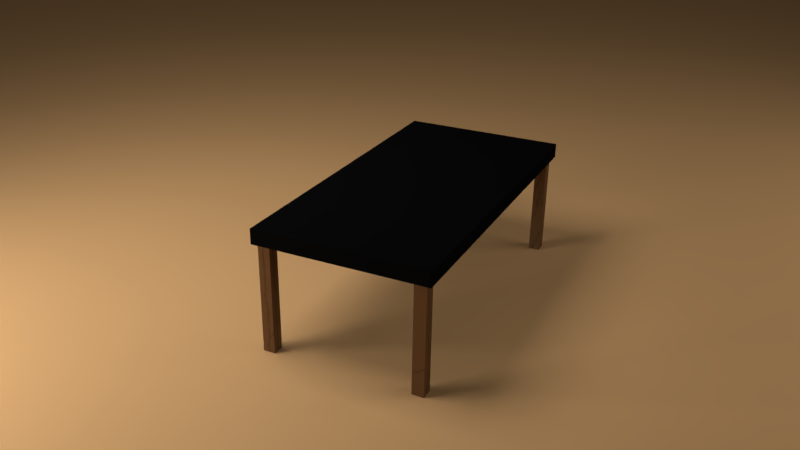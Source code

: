 # Source: Bord2_WithPaintedLegs_03.blend  (saved by Blender 2.78.0; exported with 4.5.12 LTS)
import bpy
from mathutils import Matrix  # noqa: F401  (used for matrix-valued properties, if any)

bpy.ops.wm.read_factory_settings(use_empty=True)
scene = bpy.context.scene
scene.name = 'Scene'

# ---- collections
col_collection_1 = bpy.data.collections.new('Collection 1'); scene.collection.children.link(col_collection_1)

# ---- images (referenced by path relative to the original .blend; pixels are not part of the script)
import os
ASSET_DIR = os.environ.get("B2B_ASSET_DIR", "")  # directory of the original .blend (textures are referenced by path, not embedded)
HERE = os.path.dirname(os.path.abspath(__file__))  # packed textures are extracted next to this script under _unpacked/

def load_image(name, relpath, width, height, colorspace="sRGB"):
    """Load a texture the original file referenced (path relative to the .blend, or extracted next to this script)."""
    p = next((c for c in (os.path.join(HERE, relpath), os.path.join(ASSET_DIR, relpath)) if relpath and os.path.exists(c)), "")
    if p:
        img = bpy.data.images.load(p, check_existing=True)
        img.name = name
    else:  # same state as the original file: an image datablock whose file is absent (Cycles renders it pink)
        img = bpy.data.images.new(name, width, height)
        img.source = "FILE"
        img.filepath = "//" + (relpath or name)
    img.colorspace_settings.name = colorspace
    return img
img_bord2_uvmapfixed_painted_02_png = load_image('Bord2_UVMapFixed_painted_02.png', '_unpacked/Bord2_UVMapFixed_painted_02.41c6787a.png', 1024, 1024, 'sRGB')

# ---- materials (node trees are filled in below, after node groups)
mat_material_003 = bpy.data.materials.new('Material.003')
mat_material_003.alpha_threshold = 0.0
mat_material_003.roughness = 0.5
mat_material_002 = bpy.data.materials.new('Material.002')
mat_material_002.alpha_threshold = 0.0
mat_material_002.roughness = 0.5
mat_material = bpy.data.materials.new('Material')
mat_material.alpha_threshold = 0.0
mat_material.roughness = 0.5
mat_material_001 = bpy.data.materials.new('Material.001')
mat_material_001.alpha_threshold = 0.0
mat_material_001.roughness = 0.5
mat_material_004 = bpy.data.materials.new('Material.004')
mat_material_004.alpha_threshold = 0.0
mat_material_004.roughness = 0.5

# ---- material node trees
mat_material_003.use_nodes = True; mat_material_003.node_tree.nodes.clear()
_N = mat_material_003.node_tree.nodes; _L = mat_material_003.node_tree.links
n0 = _N.new('ShaderNodeOutputMaterial'); n0.name = 'Material Output'; n0.location = (300, 300)
n1 = _N.new('ShaderNodeEmission'); n1.name = 'Emission'; n1.location = (10, 300)
n1.inputs[0].default_value = (0.8, 0.8, 0.8, 1.0)
n1.inputs[1].default_value = 6.0
_L.new(n1.outputs[0], n0.inputs[0])
n0.is_active_output = True
mat_material_002.use_nodes = True; mat_material_002.node_tree.nodes.clear()
_N = mat_material_002.node_tree.nodes; _L = mat_material_002.node_tree.links
n0 = _N.new('ShaderNodeOutputMaterial'); n0.name = 'Material Output'; n0.location = (300, 300)
n1 = _N.new('ShaderNodeEmission'); n1.name = 'Emission'; n1.location = (10, 300)
n1.inputs[0].default_value = (0.8, 0.8, 0.8, 1.0)
n1.inputs[1].default_value = 12.0
_L.new(n1.outputs[0], n0.inputs[0])
n0.is_active_output = True
mat_material.use_nodes = True; mat_material.node_tree.nodes.clear()
_N = mat_material.node_tree.nodes; _L = mat_material.node_tree.links
n0 = _N.new('ShaderNodeOutputMaterial'); n0.name = 'Material Output'; n0.location = (300, 300)
n1 = _N.new('ShaderNodeEmission'); n1.name = 'Emission'; n1.location = (10, 300)
n1.inputs[0].default_value = (0.8, 0.8, 0.8, 1.0)
n1.inputs[1].default_value = 2.1
_L.new(n1.outputs[0], n0.inputs[0])
n0.is_active_output = True
mat_material_001.use_nodes = True; mat_material_001.node_tree.nodes.clear()
_N = mat_material_001.node_tree.nodes; _L = mat_material_001.node_tree.links
n0 = _N.new('ShaderNodeOutputMaterial'); n0.name = 'Material Output'; n0.location = (300, 300)
n1 = _N.new('ShaderNodeBsdfDiffuse'); n1.name = 'Diffuse BSDF'; n1.location = (10, 300)
n1.inputs[0].default_value = (0.8, 0.4552, 0.1948, 1.0)
_L.new(n1.outputs[0], n0.inputs[0])
n0.is_active_output = True
mat_material_004.use_nodes = True; mat_material_004.node_tree.nodes.clear()
_N = mat_material_004.node_tree.nodes; _L = mat_material_004.node_tree.links
n0 = _N.new('ShaderNodeOutputMaterial'); n0.name = 'Material Output'; n0.location = (303, 263)
n1 = _N.new('ShaderNodeBsdfDiffuse'); n1.name = 'Diffuse BSDF'; n1.location = (-12, 403)
n2 = _N.new('ShaderNodeTexImage'); n2.name = 'Image Texture'; n2.location = (-230, 448)
n2.width = 140
n2.image = img_bord2_uvmapfixed_painted_02_png
_L.new(n1.outputs[0], n0.inputs[0])
_L.new(n2.outputs[0], n1.inputs[0])
n0.is_active_output = True

# ---- world
world_world = bpy.data.worlds.new('World'); scene.world = world_world
world_world.color = (0.05088, 0.05088, 0.05088)
world_world.use_sun_shadow = False
world_world.sun_shadow_jitter_overblur = 0.0
world_world.cycles.sampling_method = 'MANUAL'

# ---- cameras
cam_camera = bpy.data.cameras.new('Camera')
cam_camera.clip_end = 100.0
cam_camera.lens = 35.0
cam_camera.sensor_width = 32.0
cam_camera.sensor_height = 18.0
cam_camera.ortho_scale = 7.314
cam_camera.dof.focus_distance = 0.0

# ---- meshes
me_plane_003 = bpy.data.meshes.new('Plane.003')
me_plane_003.from_pydata([(-1.0, -1.0, 0.0), (1.0, -1.0, 0.0), (-1.0, 1.0, 0.0), (1.0, 1.0, 0.0)], [], [(0, 1, 3, 2)])
me_plane_003.materials.append(mat_material_003)
me_plane_003.use_remesh_preserve_volume = False
me_plane_003.use_remesh_preserve_attributes = False
me_plane_003.use_mirror_vertex_groups = False
me_plane_003.update()
me_plane_002 = bpy.data.meshes.new('Plane.002')
me_plane_002.from_pydata([(-1.0, -1.0, 0.0), (1.0, -1.0, 0.0), (-1.0, 1.0, 0.0), (1.0, 1.0, 0.0)], [], [(0, 1, 3, 2)])
me_plane_002.materials.append(mat_material_002)
me_plane_002.use_remesh_preserve_volume = False
me_plane_002.use_remesh_preserve_attributes = False
me_plane_002.use_mirror_vertex_groups = False
me_plane_002.update()
me_plane_001 = bpy.data.meshes.new('Plane.001')
me_plane_001.from_pydata([(-1.0, -1.0, 0.0), (1.0, -1.0, 0.0), (-1.0, 1.0, 0.0), (1.0, 1.0, 0.0)], [], [(0, 1, 3, 2)])
me_plane_001.materials.append(mat_material)
me_plane_001.use_remesh_preserve_volume = False
me_plane_001.use_remesh_preserve_attributes = False
me_plane_001.use_mirror_vertex_groups = False
me_plane_001.update()
me_plane = bpy.data.meshes.new('Plane')
me_plane.from_pydata([(-1.0, -1.0, 0.0), (1.0, -1.0, 0.0), (-1.0, 1.0, 0.0), (1.0, 1.0, 0.0)], [], [(0, 1, 3, 2)])
me_plane.materials.append(mat_material_001)
me_plane.use_remesh_preserve_volume = False
me_plane.use_remesh_preserve_attributes = False
me_plane.use_mirror_vertex_groups = False
me_plane.update()
me_cube = bpy.data.meshes.new('Cube')
me_cube.from_pydata([(0.9143, 0.4143, -0.6993), (0.9143, 0.4143, -0.0006566), (0.9143, 0.4857, -0.6993), (0.9143, 0.4857, -0.0006566), (0.9857, 0.4143, -0.6993), (0.9857, 0.4143, -0.0006566), (0.9857, 0.4857, -0.6993), (0.9857, 0.4857, -0.0006566), (1.006, 0.5149, -0.04517), (1.006, -0.5149, -0.04517), (-1.006, -0.5149, -0.04517), (-1.006, 0.5149, -0.04517), (1.006, 0.5149, 0.04517), (1.006, -0.5149, 0.04517), (-1.006, -0.5149, 0.04517), (-1.006, 0.5149, 0.04517), (-0.9857, 0.4143, -0.6993), (-0.9857, 0.4143, -0.0006566), (-0.9857, 0.4857, -0.6993), (-0.9857, 0.4857, -0.0006566), (-0.9143, 0.4143, -0.6993), (-0.9143, 0.4143, -0.0006566), (-0.9143, 0.4857, -0.6993), (-0.9143, 0.4857, -0.0006566), (-0.9857, -0.4857, -0.6993), (-0.9857, -0.4857, -0.0006566), (-0.9857, -0.4143, -0.6993), (-0.9857, -0.4143, -0.0006566), (-0.9143, -0.4857, -0.6993), (-0.9143, -0.4857, -0.0006566), (-0.9143, -0.4143, -0.6993), (-0.9143, -0.4143, -0.0006566), (0.9143, -0.4857, -0.6993), (0.9143, -0.4857, -0.0006566), (0.9143, -0.4143, -0.6993), (0.9143, -0.4143, -0.0006566), (0.9857, -0.4857, -0.6993), (0.9857, -0.4857, -0.0006566), (0.9857, -0.4143, -0.6993), (0.9857, -0.4143, -0.0006566)], [], [(0, 1, 3, 2), (2, 3, 7, 6), (6, 7, 5, 4), (4, 5, 1, 0), (2, 6, 4, 0), (7, 3, 1, 5), (8, 9, 10, 11), (12, 15, 14, 13), (8, 12, 13, 9), (9, 13, 14, 10), (10, 14, 15, 11), (12, 8, 11, 15), (16, 17, 19, 18), (18, 19, 23, 22), (22, 23, 21, 20), (20, 21, 17, 16), (18, 22, 20, 16), (23, 19, 17, 21), (24, 25, 27, 26), (26, 27, 31, 30), (30, 31, 29, 28), (28, 29, 25, 24), (26, 30, 28, 24), (31, 27, 25, 29), (32, 33, 35, 34), (34, 35, 39, 38), (38, 39, 37, 36), (36, 37, 33, 32), (34, 38, 36, 32), (39, 35, 33, 37)])
_uv = me_cube.uv_layers.new(name='UVMap')
_uv.uv.foreach_set('vector', [0.7743, 0.5817, 0.7743, 0.05563, 0.8281, 0.05563, 0.8281, 0.5817, 0.8281, 0.5817, 0.8281, 0.05563, 0.8819, 0.05563, 0.8819, 0.5817, 0.8819, 0.5817, 0.8819, 0.05563, 0.9357, 0.05563, 0.9357, 0.5817, 0.9357, 0.5817, 0.9357, 0.05563, 0.9894, 0.05563, 0.9894, 0.5817, 0.9894, 0.6354, 0.9357, 0.6354, 0.9357, 0.5817, 0.9894, 0.5817, 0.9357, 0.001855, 0.9894, 0.001855, 0.9894, 0.05563, 0.9357, 0.05563, 0.7646, 0.1862, 0.7646, 0.5585, 0.03747, 0.5585, 0.03747, 0.1862, 0.7646, 0.9636, 0.03747, 0.9636, 0.03747, 0.5912, 0.7646, 0.5912, 0.7973, 0.9636, 0.7646, 0.9636, 0.7646, 0.5912, 0.7973, 0.5912, 0.7646, 0.5585, 0.7646, 0.5912, 0.03747, 0.5912, 0.03747, 0.5585, 0.004802, 0.5912, 0.03747, 0.5912, 0.03747, 0.9636, 0.004802, 0.9636, 0.7646, 0.9636, 0.7646, 0.9962, 0.03747, 0.9962, 0.03747, 0.9636, 0.8281, 0.5817, 0.8281, 0.05563, 0.8819, 0.05563, 0.8819, 0.5817, 0.8819, 0.5817, 0.8819, 0.05563, 0.9357, 0.05563, 0.9357, 0.5817, 0.9357, 0.5817, 0.9357, 0.05563, 0.9894, 0.05563, 0.9894, 0.5817, 0.7743, 0.5817, 0.7743, 0.05563, 0.8281, 0.05563, 0.8281, 0.5817, 0.9357, 0.6354, 0.9357, 0.5817, 0.9894, 0.5817, 0.9894, 0.6354, 0.9357, 0.05563, 0.9357, 0.001855, 0.9894, 0.001855, 0.9894, 0.05563, 0.8819, 0.5817, 0.8819, 0.05563, 0.9357, 0.05563, 0.9357, 0.5817, 0.9357, 0.5817, 0.9357, 0.05563, 0.9894, 0.05563, 0.9894, 0.5817, 0.7743, 0.5817, 0.7743, 0.05563, 0.8281, 0.05563, 0.8281, 0.5817, 0.8281, 0.5817, 0.8281, 0.05563, 0.8819, 0.05563, 0.8819, 0.5817, 0.9357, 0.5817, 0.9894, 0.5817, 0.9894, 0.6354, 0.9357, 0.6354, 0.9894, 0.05563, 0.9357, 0.05563, 0.9357, 0.001855, 0.9894, 0.001855, 0.9357, 0.5817, 0.9357, 0.05563, 0.9894, 0.05563, 0.9894, 0.5817, 0.7743, 0.5817, 0.7743, 0.05563, 0.8281, 0.05563, 0.8281, 0.5817, 0.8281, 0.5817, 0.8281, 0.05563, 0.8819, 0.05563, 0.8819, 0.5817, 0.8819, 0.5817, 0.8819, 0.05563, 0.9357, 0.05563, 0.9357, 0.5817, 0.9894, 0.5817, 0.9894, 0.6354, 0.9357, 0.6354, 0.9357, 0.5817, 0.9894, 0.001855, 0.9894, 0.05563, 0.9357, 0.05563, 0.9357, 0.001855])
me_cube.materials.append(mat_material_004)
me_cube.use_remesh_preserve_volume = False
me_cube.use_remesh_preserve_attributes = False
me_cube.use_mirror_vertex_groups = False
me_cube.update()

# ---- objects
ob_plane_003 = bpy.data.objects.new('Plane.003', me_plane_003)
ob_plane_002 = bpy.data.objects.new('Plane.002', me_plane_002)
ob_plane_001 = bpy.data.objects.new('Plane.001', me_plane_001)
ob_plane = bpy.data.objects.new('Plane', me_plane)
ob_cube = bpy.data.objects.new('Cube', me_cube)
ob_camera = bpy.data.objects.new('Camera', cam_camera)

# ---- transforms, parenting, visibility, modifiers, constraints
ob_plane_003.location = (0.9139, -1.386, 3.626)
ob_plane_003.rotation_euler = (3.335e-08, 0.6416, 1.004e-07)
ob_plane_003.lineart.crease_threshold = 0.0
ob_plane_002.location = (3.657, -3.454, 1.327)
ob_plane_002.rotation_euler = (-3.387e-07, -2.288, -0.9057)
ob_plane_002.lineart.crease_threshold = 0.0
ob_plane_001.location = (-2.21, 5.81, 2.182)
ob_plane_001.rotation_euler = (-2.716e-07, 2.2, -1.198)
ob_plane_001.scale = (1.969, 1.969, 1.969)
ob_plane_001.lineart.crease_threshold = 0.0
ob_plane.location = (0.0, 0.0, 0.0)
ob_plane.scale = (-13.64, -13.64, -13.64)
ob_plane.lineart.crease_threshold = 0.0
ob_cube.location = (0.0, 0.0, 0.7)
ob_cube.lock_rotations_4d = False
ob_cube.empty_display_type = 'ARROWS'
ob_cube.lineart.crease_threshold = 0.0
ob_camera.location = (4.354, 1.946, 2.679)
ob_camera.rotation_euler = (1.135, -0.01344, 2.023)
ob_camera.lock_rotations_4d = False
ob_camera.empty_display_type = 'ARROWS'
ob_camera.color = (0.0, 0.0, 0.0, 0.0)
ob_camera.display_type = 'WIRE'
ob_camera.lineart.crease_threshold = 0.0

# ---- collection membership
col_collection_1.objects.link(ob_plane_003)
col_collection_1.objects.link(ob_plane_002)
col_collection_1.objects.link(ob_plane_001)
col_collection_1.objects.link(ob_plane)
col_collection_1.objects.link(ob_cube)
col_collection_1.objects.link(ob_camera)

# ---- scene / render settings (as saved in the file)
scene.camera = ob_camera
scene.frame_start = 1; scene.frame_end = 250; scene.frame_set(1)
scene.render.engine = 'CYCLES'
scene.render.resolution_percentage = 50
scene.render.dither_intensity = 0.0
scene.cycles.use_denoising = False
scene.cycles.samples = 312
scene.cycles.sampling_pattern = 'TABULATED_SOBOL'
scene.cycles.light_sampling_threshold = 0.0
scene.cycles.use_adaptive_sampling = False
scene.cycles.use_light_tree = False
scene.cycles.blur_glossy = 0.0
scene.cycles.sample_clamp_indirect = 0.0
scene.view_settings.view_transform = 'Standard'
bpy.context.view_layer.update()
